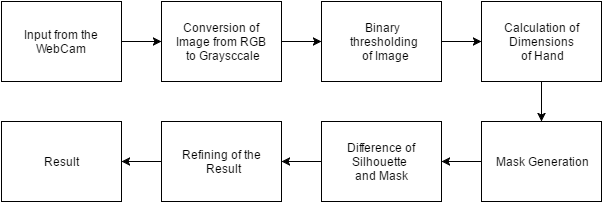

The diagram above was exported from draw.io. Its source (the exported page's mxGraphModel, read from the mxfile embedded in the PNG):
<mxGraphModel dx="1042" dy="568" grid="1" gridSize="10" guides="1" tooltips="1" connect="1" arrows="1" fold="1" page="1" pageScale="1" pageWidth="850" pageHeight="1100" background="#ffffff" math="0" shadow="0">
  <root>
    <mxCell id="0" />
    <mxCell id="1" parent="0" />
    <mxCell id="2" value="Input from the WebCam" style="whiteSpace=wrap;html=1;" parent="1" vertex="1">
      <mxGeometry x="120" y="40" width="120" height="80" as="geometry" />
    </mxCell>
    <mxCell id="3" value="Conversion of&amp;nbsp;&lt;div&gt;Image from RGB&amp;nbsp;&lt;/div&gt;&lt;div&gt;to Graysccale&lt;/div&gt;" style="whiteSpace=wrap;html=1;" parent="1" vertex="1">
      <mxGeometry x="280" y="40" width="120" height="80" as="geometry" />
    </mxCell>
    <mxCell id="4" value="Binary&amp;nbsp;&lt;div&gt;thresholding&lt;/div&gt;&lt;div&gt;&amp;nbsp;of Image&lt;/div&gt;" style="whiteSpace=wrap;html=1;" parent="1" vertex="1">
      <mxGeometry x="440" y="40" width="120" height="80" as="geometry" />
    </mxCell>
    <mxCell id="5" value="Calculation of Dimensions&lt;div&gt;&amp;nbsp;of Hand&lt;/div&gt;" style="whiteSpace=wrap;html=1;" parent="1" vertex="1">
      <mxGeometry x="600" y="40" width="120" height="80" as="geometry" />
    </mxCell>
    <mxCell id="6" value="Mask Generation" style="whiteSpace=wrap;html=1;" parent="1" vertex="1">
      <mxGeometry x="600" y="160" width="120" height="80" as="geometry" />
    </mxCell>
    <mxCell id="7" value="Difference of Silhouette&amp;nbsp;&lt;div&gt;and Mask&lt;/div&gt;" style="whiteSpace=wrap;html=1;" parent="1" vertex="1">
      <mxGeometry x="440" y="160" width="120" height="80" as="geometry" />
    </mxCell>
    <mxCell id="8" value="Refining of the&amp;nbsp;&lt;div&gt;Result&lt;/div&gt;" style="whiteSpace=wrap;html=1;" parent="1" vertex="1">
      <mxGeometry x="280" y="160" width="120" height="80" as="geometry" />
    </mxCell>
    <mxCell id="9" value="Result" style="whiteSpace=wrap;html=1;" parent="1" vertex="1">
      <mxGeometry x="120" y="160" width="120" height="80" as="geometry" />
    </mxCell>
    <mxCell id="18" value="" style="endArrow=classic;html=1;entryX=1;entryY=0.5;" parent="1" target="8" edge="1">
      <mxGeometry x="451" y="193" width="50" height="50" as="geometry">
        <mxPoint x="440" y="200" as="sourcePoint" />
        <mxPoint x="451" y="209" as="targetPoint" />
      </mxGeometry>
    </mxCell>
    <mxCell id="19" value="" style="endArrow=classic;html=1;exitX=1;exitY=0.5;entryX=0;entryY=0.5;" parent="1" source="2" target="3" edge="1">
      <mxGeometry x="461" y="203" width="50" height="50" as="geometry">
        <mxPoint x="410" y="390" as="sourcePoint" />
        <mxPoint x="400" y="100" as="targetPoint" />
      </mxGeometry>
    </mxCell>
    <mxCell id="20" value="" style="endArrow=classic;html=1;exitX=1;exitY=0.5;entryX=0;entryY=0.5;" parent="1" source="3" target="4" edge="1">
      <mxGeometry x="471" y="213" width="50" height="50" as="geometry">
        <mxPoint x="410" y="90" as="sourcePoint" />
        <mxPoint x="410" y="110" as="targetPoint" />
      </mxGeometry>
    </mxCell>
    <mxCell id="24" value="" style="endArrow=classic;html=1;entryX=0;entryY=0.5;" parent="1" target="5" edge="1">
      <mxGeometry x="509" y="223" width="50" height="50" as="geometry">
        <mxPoint x="560" y="80" as="sourcePoint" />
        <mxPoint x="438" y="170" as="targetPoint" />
      </mxGeometry>
    </mxCell>
    <mxCell id="25" value="" style="endArrow=classic;html=1;entryX=0.5;entryY=0;exitX=0.5;exitY=1;" parent="1" source="5" target="6" edge="1">
      <mxGeometry x="536" y="233" width="50" height="50" as="geometry">
        <mxPoint x="427" y="210" as="sourcePoint" />
        <mxPoint x="427" y="230" as="targetPoint" />
      </mxGeometry>
    </mxCell>
    <mxCell id="26" value="" style="endArrow=classic;html=1;entryX=1;entryY=0.5;exitX=0;exitY=0.5;" parent="1" source="6" target="7" edge="1">
      <mxGeometry x="575" y="243" width="50" height="50" as="geometry">
        <mxPoint x="439" y="270" as="sourcePoint" />
        <mxPoint x="439" y="290" as="targetPoint" />
      </mxGeometry>
    </mxCell>
    <mxCell id="27" value="" style="endArrow=classic;html=1;entryX=1;entryY=0.5;exitX=0;exitY=0.5;" parent="1" source="8" target="9" edge="1">
      <mxGeometry x="602" y="253" width="50" height="50" as="geometry">
        <mxPoint x="400" y="440" as="sourcePoint" />
        <mxPoint x="427" y="350" as="targetPoint" />
      </mxGeometry>
    </mxCell>
  </root>
</mxGraphModel>